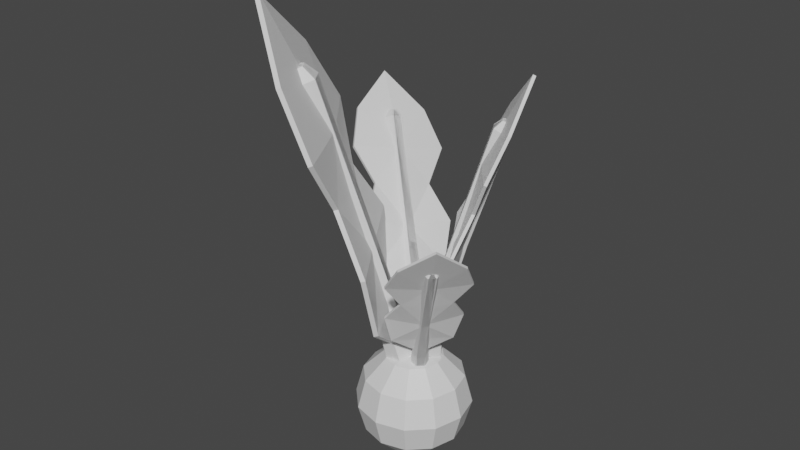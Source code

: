 # Source: beetSeedlingStage3.blend  (saved by Blender 2.82.7; exported with 4.5.12 LTS)
import bpy
from mathutils import Matrix  # noqa: F401  (used for matrix-valued properties, if any)

bpy.ops.wm.read_factory_settings(use_empty=True)
scene = bpy.context.scene
scene.name = 'Scene'

# ---- collections
col_collection = bpy.data.collections.new('Collection'); scene.collection.children.link(col_collection)

# ---- materials (node trees are filled in below, after node groups)
mat_leave = bpy.data.materials.new('Leave')
mat_leave.use_transparent_shadow = False
mat_beetstem = bpy.data.materials.new('BeetStem')
mat_beetstem.use_transparent_shadow = False

# ---- material node trees
mat_leave.use_nodes = True; mat_leave.node_tree.nodes.clear()
_N = mat_leave.node_tree.nodes; _L = mat_leave.node_tree.links
n0 = _N.new('ShaderNodeOutputMaterial'); n0.name = 'Material Output'; n0.location = (300, 300)
n1 = _N.new('ShaderNodeBsdfPrincipled'); n1.name = 'Principled BSDF'; n1.location = (10, 300)
n1.distribution = 'GGX'
n1.subsurface_method = 'BURLEY'
n1.inputs[3].default_value = 1.45
n1.inputs[27].default_value = (0.0, 0.0, 0.0, 1.0)
n1.inputs[28].default_value = 1.0
_L.new(n1.outputs[0], n0.inputs[0])
n0.is_active_output = True
mat_beetstem.use_nodes = True; mat_beetstem.node_tree.nodes.clear()
_N = mat_beetstem.node_tree.nodes; _L = mat_beetstem.node_tree.links
n0 = _N.new('ShaderNodeOutputMaterial'); n0.name = 'Material Output'; n0.location = (300, 300)
n1 = _N.new('ShaderNodeBsdfPrincipled'); n1.name = 'Principled BSDF'; n1.location = (10, 300)
n1.distribution = 'GGX'
n1.subsurface_method = 'BURLEY'
n1.inputs[3].default_value = 1.45
n1.inputs[27].default_value = (0.0, 0.0, 0.0, 1.0)
n1.inputs[28].default_value = 1.0
_L.new(n1.outputs[0], n0.inputs[0])
n0.is_active_output = True

# ---- world
world_world = bpy.data.worlds.new('World'); scene.world = world_world
world_world.use_nodes = True; world_world.node_tree.nodes.clear()
_N = world_world.node_tree.nodes; _L = world_world.node_tree.links
n0 = _N.new('ShaderNodeOutputWorld'); n0.name = 'World Output'; n0.location = (300, 300)
n1 = _N.new('ShaderNodeBackground'); n1.name = 'Background'; n1.location = (10, 300)
n1.inputs[0].default_value = (0.05088, 0.05088, 0.05088, 1.0)
_L.new(n1.outputs[0], n0.inputs[0])
n0.is_active_output = True
world_world.color = (0.05088, 0.05088, 0.05088)
world_world.use_sun_shadow = False
world_world.sun_shadow_jitter_overblur = 0.0

# ---- meshes
me_cube_001 = bpy.data.meshes.new('Cube.001')
me_cube_001.from_pydata([(-2.253, -0.584, -0.9983), (-1.467, -2.807, 1.066), (-1.649, -0.584, -0.9983), (-0.8682, -2.807, 1.07), (-2.91, 0.0, -0.9986), (-2.714, 0.0, 1.433), (-0.91, 0.0, -0.9986), (-2.115, 0.0, 1.437), (-0.3433, -0.5983, -0.555), (-0.3433, -2.768, -0.3357), (0.9323, -3.442, 0.03617), (-0.3433, -2.245, 0.3785), (-0.2166, -3.691, 0.6988), (0.3818, -3.691, 0.7024), (0.2612, -2.245, 0.3785), (1.537, -3.442, 0.03617), (0.2612, -2.768, -0.3357), (0.2612, -0.5983, -0.555), (1.193, 0.0, 0.6833), (1.0, 0.0, 0.3333), (1.0, 0.0, -2.98e-08), (1.0, 0.0, -0.3333), (0.9288, 0.0, -0.6764), (-0.7867, 0.0, 0.6714), (-1.0, 0.0, 0.3333), (-1.0, 0.0, -2.98e-08), (-0.3433, 0.0, -0.3333), (-0.9835, 0.0, -0.6517), (-1.793, 0.7202, -1.035), (-0.4768, 0.6263, 0.9774), (0.1998, 0.3022, -1.035), (1.18, 0.2788, 0.9774), (0.1998, -0.5337, -1.035), (1.18, -0.4161, 0.9774), (-1.793, -0.9517, -1.035), (-0.4768, -0.7636, 0.9774), (-3.786, -0.5337, -1.035), (-2.134, -0.4161, 0.9774), (-3.786, 0.3022, -1.035), (-2.134, 0.2788, 0.9774), (0.1168, 0.6328, -0.003227), (1.626, 0.3164, -0.003227), (1.626, -0.3164, -0.003227), (0.1168, -0.6328, -0.003227), (-1.392, -0.3164, -0.003227), (-1.392, 0.3164, -0.003227), (-0.7967, -0.7427, -1.035), (0.3516, -0.5898, 0.9774), (0.8712, -0.4746, -0.003227), (0.1129, -0.01383, 1.049), (-0.3947, 0.09262, 1.049), (0.1129, -0.2267, 1.049), (-0.1409, -0.28, 1.049), (-0.9024, -0.2267, 1.049), (-0.3947, -0.3332, 1.049), (-0.9024, -0.01383, 1.049), (1.882, 0.3841, -0.6818), (1.882, -0.3841, -0.6818), (0.1304, -0.7682, -0.6592), (-1.621, -0.3841, -0.6366), (-1.621, 0.3841, -0.6366), (0.1304, 0.7682, -0.6592), (1.006, -0.5762, -0.6705)], [], [(18, 3, 13), (3, 12, 13), (4, 2, 0), (7, 1, 3), (1, 23, 12), (0, 27, 4), (8, 26, 27), (9, 25, 26), (11, 25, 10), (11, 23, 24), (17, 0, 2), (16, 8, 17), (16, 10, 9), (14, 10, 15), (14, 12, 11), (22, 2, 6), (21, 17, 22), (20, 16, 21), (20, 14, 15), (18, 14, 19), (18, 7, 3), (3, 1, 12), (4, 6, 2), (7, 5, 1), (1, 5, 23), (0, 8, 27), (8, 9, 26), (9, 10, 25), (11, 24, 25), (11, 12, 23), (17, 8, 0), (16, 9, 8), (16, 15, 10), (14, 11, 10), (14, 13, 12), (22, 17, 2), (21, 16, 17), (20, 15, 16), (20, 19, 14), (18, 13, 14), (40, 29, 31, 41), (41, 31, 33, 42), (48, 47, 35, 43), (43, 35, 37, 44), (31, 29, 50, 49), (44, 37, 39, 45), (45, 39, 29, 40), (28, 30, 32, 46, 34, 36, 38), (60, 45, 40, 61), (59, 44, 45, 60), (58, 43, 44, 59), (62, 48, 43, 58), (56, 41, 42, 57), (61, 40, 41, 56), (57, 42, 48, 62), (42, 33, 47, 48), (49, 50, 55, 53, 54, 52, 51), (47, 33, 51, 52), (29, 39, 55, 50), (37, 35, 54, 53), (35, 47, 52, 54), (33, 31, 49, 51), (39, 37, 53, 55), (32, 57, 62, 46), (28, 61, 56, 30), (30, 56, 57, 32), (46, 62, 58, 34), (34, 58, 59, 36), (36, 59, 60, 38), (38, 60, 61, 28)])
me_cube_001.polygons.foreach_set('material_index', [0, 0, 0, 0, 0, 0, 0, 0, 0, 0, 0, 0, 0, 0, 0, 0, 0, 0, 0, 0, 0, 0, 0, 0, 0, 0, 0, 0, 0, 0, 0, 0, 0, 0, 0, 0, 0, 0, 0, 0, 1, 1, 1, 1, 1, 1, 1, 1, 1, 1, 1, 1, 1, 1, 1, 1, 1, 1, 1, 1, 1, 1, 1, 1, 1, 1, 1, 1, 1, 1])
_uv = me_cube_001.uv_layers.new(name='UVMap')
_uv.uv.foreach_set('vector', [0.5833, 0.625, 0.625, 0.75, 0.5833, 0.75, 0.625, 0.75, 0.5833, 1.0, 0.5833, 0.75, 0.125, 0.625, 0.375, 0.75, 0.125, 0.75, 0.625, 0.625, 0.875, 0.75, 0.625, 0.75, 0.625, 0.0, 0.5833, 0.125, 0.5833, 0.0, 0.375, 0.0, 0.4167, 0.125, 0.375, 0.125, 0.4167, 0.0, 0.4583, 0.125, 0.4167, 0.125, 0.4583, 0.0, 0.5, 0.125, 0.4583, 0.125, 0.5417, 0.0, 0.5, 0.125, 0.5, 0.0, 0.5417, 0.0, 0.5833, 0.125, 0.5417, 0.125, 0.4167, 0.75, 0.375, 1.0, 0.375, 0.75, 0.4583, 0.75, 0.4167, 1.0, 0.4167, 0.75, 0.4583, 0.75, 0.5, 1.0, 0.4583, 1.0, 0.5417, 0.75, 0.5, 1.0, 0.5, 0.75, 0.5417, 0.75, 0.5833, 1.0, 0.5417, 1.0, 0.4167, 0.625, 0.375, 0.75, 0.375, 0.625, 0.4583, 0.625, 0.4167, 0.75, 0.4167, 0.625, 0.5, 0.625, 0.4583, 0.75, 0.4583, 0.625, 0.5, 0.625, 0.5417, 0.75, 0.5, 0.75, 0.5833, 0.625, 0.5417, 0.75, 0.5417, 0.625, 0.5833, 0.625, 0.625, 0.625, 0.625, 0.75, 0.625, 0.75, 0.625, 1.0, 0.5833, 1.0, 0.125, 0.625, 0.375, 0.625, 0.375, 0.75, 0.625, 0.625, 0.875, 0.625, 0.875, 0.75, 0.625, 0.0, 0.625, 0.125, 0.5833, 0.125, 0.375, 0.0, 0.4167, 0.0, 0.4167, 0.125, 0.4167, 0.0, 0.4583, 0.0, 0.4583, 0.125, 0.4583, 0.0, 0.5, 0.0, 0.5, 0.125, 0.5417, 0.0, 0.5417, 0.125, 0.5, 0.125, 0.5417, 0.0, 0.5833, 0.0, 0.5833, 0.125, 0.4167, 0.75, 0.4167, 1.0, 0.375, 1.0, 0.4583, 0.75, 0.4583, 1.0, 0.4167, 1.0, 0.4583, 0.75, 0.5, 0.75, 0.5, 1.0, 0.5417, 0.75, 0.5417, 1.0, 0.5, 1.0, 0.5417, 0.75, 0.5833, 0.75, 0.5833, 1.0, 0.4167, 0.625, 0.4167, 0.75, 0.375, 0.75, 0.4583, 0.625, 0.4583, 0.75, 0.4167, 0.75, 0.5, 0.625, 0.5, 0.75, 0.4583, 0.75, 0.5, 0.625, 0.5417, 0.625, 0.5417, 0.75, 0.5833, 0.625, 0.5833, 0.75, 0.5417, 0.75, 1.0, 0.75, 1.0, 1.0, 0.8333, 1.0, 0.8333, 0.75, 0.8333, 0.75, 0.8333, 1.0, 0.6667, 1.0, 0.6667, 0.75, 0.5833, 0.75, 0.5833, 1.0, 0.5, 1.0, 0.5, 0.75, 0.5, 0.75, 0.5, 1.0, 0.3333, 1.0, 0.3333, 0.75, 0.8333, 1.0, 1.0, 1.0, 1.0, 1.0, 0.8333, 1.0, 0.3333, 0.75, 0.3333, 1.0, 0.1667, 1.0, 0.1667, 0.75, 0.1667, 0.75, 0.1667, 1.0, -8.941e-08, 1.0, -8.941e-08, 0.75, 0.75, 0.49, 0.9578, 0.37, 0.9578, 0.13, 0.8539, 0.07, 0.75, 0.01, 0.5422, 0.13, 0.5422, 0.37, 0.1667, 0.5833, 0.1667, 0.75, -8.941e-08, 0.75, -8.941e-08, 0.5833, 0.3333, 0.5833, 0.3333, 0.75, 0.1667, 0.75, 0.1667, 0.5833, 0.5, 0.5833, 0.5, 0.75, 0.3333, 0.75, 0.3333, 0.5833, 0.5833, 0.5833, 0.5833, 0.75, 0.5, 0.75, 0.5, 0.5833, 0.8333, 0.5833, 0.8333, 0.75, 0.6667, 0.75, 0.6667, 0.5833, 1.0, 0.5833, 1.0, 0.75, 0.8333, 0.75, 0.8333, 0.5833, 0.6667, 0.5833, 0.6667, 0.75, 0.5833, 0.75, 0.5833, 0.5833, 0.6667, 0.75, 0.6667, 1.0, 0.5833, 1.0, 0.5833, 0.75, 0.4578, 0.37, 0.25, 0.49, 0.04215, 0.37, 0.04215, 0.13, 0.25, 0.01, 0.3539, 0.07, 0.4578, 0.13, 0.5833, 1.0, 0.6667, 1.0, 0.6667, 1.0, 0.5833, 1.0, -8.941e-08, 1.0, 0.1667, 1.0, 0.1667, 1.0, -8.941e-08, 1.0, 0.3333, 1.0, 0.5, 1.0, 0.5, 1.0, 0.3333, 1.0, 0.5, 1.0, 0.5833, 1.0, 0.5833, 1.0, 0.5, 1.0, 0.6667, 1.0, 0.8333, 1.0, 0.8333, 1.0, 0.6667, 1.0, 0.1667, 1.0, 0.3333, 1.0, 0.3333, 1.0, 0.1667, 1.0, 0.6667, 0.5, 0.6667, 0.5833, 0.5833, 0.5833, 0.5833, 0.5, 1.0, 0.5, 1.0, 0.5833, 0.8333, 0.5833, 0.8333, 0.5, 0.8333, 0.5, 0.8333, 0.5833, 0.6667, 0.5833, 0.6667, 0.5, 0.5833, 0.5, 0.5833, 0.5833, 0.5, 0.5833, 0.5, 0.5, 0.5, 0.5, 0.5, 0.5833, 0.3333, 0.5833, 0.3333, 0.5, 0.3333, 0.5, 0.3333, 0.5833, 0.1667, 0.5833, 0.1667, 0.5, 0.1667, 0.5, 0.1667, 0.5833, -8.941e-08, 0.5833, -8.941e-08, 0.5])
me_cube_001.materials.append(mat_leave)
me_cube_001.materials.append(mat_beetstem)
me_cube_001.use_remesh_fix_poles = True
me_cube_001.use_remesh_preserve_attributes = False
me_cube_001.use_mirror_vertex_groups = False
me_cube_001.update()
me_cube_002 = bpy.data.meshes.new('Cube.002')
me_cube_002.from_pydata([(-2.253, -0.584, -0.9983), (-1.467, -2.807, 1.066), (-1.649, -0.584, -0.9983), (-0.8682, -2.807, 1.07), (-2.91, 0.0, -0.9986), (-2.714, 0.0, 1.433), (-0.91, 0.0, -0.9986), (-2.115, 0.0, 1.437), (-0.3433, -0.5983, -0.555), (-0.3433, -2.768, -0.3357), (0.9323, -3.442, 0.03617), (-0.3433, -2.245, 0.3785), (-0.2166, -3.691, 0.6988), (0.3818, -3.691, 0.7024), (0.2612, -2.245, 0.3785), (1.537, -3.442, 0.03617), (0.2612, -2.768, -0.3357), (0.2612, -0.5983, -0.555), (1.193, 0.0, 0.6833), (1.0, 0.0, 0.3333), (1.0, 0.0, -2.98e-08), (1.0, 0.0, -0.3333), (0.9288, 0.0, -0.6764), (-0.7867, 0.0, 0.6714), (-1.0, 0.0, 0.3333), (-1.0, 0.0, -2.98e-08), (-0.3433, 0.0, -0.3333), (-0.9835, 0.0, -0.6517), (-1.793, 0.7202, -1.035), (-0.4768, 0.6263, 0.9774), (0.1998, 0.3022, -1.035), (1.18, 0.2788, 0.9774), (0.1998, -0.5337, -1.035), (1.18, -0.4161, 0.9774), (-1.793, -0.9517, -1.035), (-0.4768, -0.7636, 0.9774), (-3.786, -0.5337, -1.035), (-2.134, -0.4161, 0.9774), (-3.786, 0.3022, -1.035), (-2.134, 0.2788, 0.9774), (0.1168, 0.6328, -0.003227), (1.626, 0.3164, -0.003227), (1.626, -0.3164, -0.003227), (0.1168, -0.6328, -0.003227), (-1.392, -0.3164, -0.003227), (-1.392, 0.3164, -0.003227), (-0.7967, -0.7427, -1.035), (0.3516, -0.5898, 0.9774), (0.8712, -0.4746, -0.003227), (0.1129, -0.01383, 1.049), (-0.3947, 0.09262, 1.049), (0.1129, -0.2267, 1.049), (-0.1409, -0.28, 1.049), (-0.9024, -0.2267, 1.049), (-0.3947, -0.3332, 1.049), (-0.9024, -0.01383, 1.049), (1.882, 0.3841, -0.6818), (1.882, -0.3841, -0.6818), (0.1304, -0.7682, -0.6592), (-1.621, -0.3841, -0.6366), (-1.621, 0.3841, -0.6366), (0.1304, 0.7682, -0.6592), (1.006, -0.5762, -0.6705)], [], [(18, 3, 13), (3, 12, 13), (4, 2, 0), (7, 1, 3), (1, 23, 12), (0, 27, 4), (8, 26, 27), (9, 25, 26), (11, 25, 10), (11, 23, 24), (17, 0, 2), (16, 8, 17), (16, 10, 9), (14, 10, 15), (14, 12, 11), (22, 2, 6), (21, 17, 22), (20, 16, 21), (20, 14, 15), (18, 14, 19), (18, 7, 3), (3, 1, 12), (4, 6, 2), (7, 5, 1), (1, 5, 23), (0, 8, 27), (8, 9, 26), (9, 10, 25), (11, 24, 25), (11, 12, 23), (17, 8, 0), (16, 9, 8), (16, 15, 10), (14, 11, 10), (14, 13, 12), (22, 17, 2), (21, 16, 17), (20, 15, 16), (20, 19, 14), (18, 13, 14), (40, 29, 31, 41), (41, 31, 33, 42), (48, 47, 35, 43), (43, 35, 37, 44), (31, 29, 50, 49), (44, 37, 39, 45), (45, 39, 29, 40), (28, 30, 32, 46, 34, 36, 38), (60, 45, 40, 61), (59, 44, 45, 60), (58, 43, 44, 59), (62, 48, 43, 58), (56, 41, 42, 57), (61, 40, 41, 56), (57, 42, 48, 62), (42, 33, 47, 48), (49, 50, 55, 53, 54, 52, 51), (47, 33, 51, 52), (29, 39, 55, 50), (37, 35, 54, 53), (35, 47, 52, 54), (33, 31, 49, 51), (39, 37, 53, 55), (32, 57, 62, 46), (28, 61, 56, 30), (30, 56, 57, 32), (46, 62, 58, 34), (34, 58, 59, 36), (36, 59, 60, 38), (38, 60, 61, 28)])
me_cube_002.polygons.foreach_set('material_index', [0, 0, 0, 0, 0, 0, 0, 0, 0, 0, 0, 0, 0, 0, 0, 0, 0, 0, 0, 0, 0, 0, 0, 0, 0, 0, 0, 0, 0, 0, 0, 0, 0, 0, 0, 0, 0, 0, 0, 0, 1, 1, 1, 1, 1, 1, 1, 1, 1, 1, 1, 1, 1, 1, 1, 1, 1, 1, 1, 1, 1, 1, 1, 1, 1, 1, 1, 1, 1, 1])
_uv = me_cube_002.uv_layers.new(name='UVMap')
_uv.uv.foreach_set('vector', [0.5833, 0.625, 0.625, 0.75, 0.5833, 0.75, 0.625, 0.75, 0.5833, 1.0, 0.5833, 0.75, 0.125, 0.625, 0.375, 0.75, 0.125, 0.75, 0.625, 0.625, 0.875, 0.75, 0.625, 0.75, 0.625, 0.0, 0.5833, 0.125, 0.5833, 0.0, 0.375, 0.0, 0.4167, 0.125, 0.375, 0.125, 0.4167, 0.0, 0.4583, 0.125, 0.4167, 0.125, 0.4583, 0.0, 0.5, 0.125, 0.4583, 0.125, 0.5417, 0.0, 0.5, 0.125, 0.5, 0.0, 0.5417, 0.0, 0.5833, 0.125, 0.5417, 0.125, 0.4167, 0.75, 0.375, 1.0, 0.375, 0.75, 0.4583, 0.75, 0.4167, 1.0, 0.4167, 0.75, 0.4583, 0.75, 0.5, 1.0, 0.4583, 1.0, 0.5417, 0.75, 0.5, 1.0, 0.5, 0.75, 0.5417, 0.75, 0.5833, 1.0, 0.5417, 1.0, 0.4167, 0.625, 0.375, 0.75, 0.375, 0.625, 0.4583, 0.625, 0.4167, 0.75, 0.4167, 0.625, 0.5, 0.625, 0.4583, 0.75, 0.4583, 0.625, 0.5, 0.625, 0.5417, 0.75, 0.5, 0.75, 0.5833, 0.625, 0.5417, 0.75, 0.5417, 0.625, 0.5833, 0.625, 0.625, 0.625, 0.625, 0.75, 0.625, 0.75, 0.625, 1.0, 0.5833, 1.0, 0.125, 0.625, 0.375, 0.625, 0.375, 0.75, 0.625, 0.625, 0.875, 0.625, 0.875, 0.75, 0.625, 0.0, 0.625, 0.125, 0.5833, 0.125, 0.375, 0.0, 0.4167, 0.0, 0.4167, 0.125, 0.4167, 0.0, 0.4583, 0.0, 0.4583, 0.125, 0.4583, 0.0, 0.5, 0.0, 0.5, 0.125, 0.5417, 0.0, 0.5417, 0.125, 0.5, 0.125, 0.5417, 0.0, 0.5833, 0.0, 0.5833, 0.125, 0.4167, 0.75, 0.4167, 1.0, 0.375, 1.0, 0.4583, 0.75, 0.4583, 1.0, 0.4167, 1.0, 0.4583, 0.75, 0.5, 0.75, 0.5, 1.0, 0.5417, 0.75, 0.5417, 1.0, 0.5, 1.0, 0.5417, 0.75, 0.5833, 0.75, 0.5833, 1.0, 0.4167, 0.625, 0.4167, 0.75, 0.375, 0.75, 0.4583, 0.625, 0.4583, 0.75, 0.4167, 0.75, 0.5, 0.625, 0.5, 0.75, 0.4583, 0.75, 0.5, 0.625, 0.5417, 0.625, 0.5417, 0.75, 0.5833, 0.625, 0.5833, 0.75, 0.5417, 0.75, 1.0, 0.75, 1.0, 1.0, 0.8333, 1.0, 0.8333, 0.75, 0.8333, 0.75, 0.8333, 1.0, 0.6667, 1.0, 0.6667, 0.75, 0.5833, 0.75, 0.5833, 1.0, 0.5, 1.0, 0.5, 0.75, 0.5, 0.75, 0.5, 1.0, 0.3333, 1.0, 0.3333, 0.75, 0.8333, 1.0, 1.0, 1.0, 1.0, 1.0, 0.8333, 1.0, 0.3333, 0.75, 0.3333, 1.0, 0.1667, 1.0, 0.1667, 0.75, 0.1667, 0.75, 0.1667, 1.0, -8.941e-08, 1.0, -8.941e-08, 0.75, 0.75, 0.49, 0.9578, 0.37, 0.9578, 0.13, 0.8539, 0.07, 0.75, 0.01, 0.5422, 0.13, 0.5422, 0.37, 0.1667, 0.5833, 0.1667, 0.75, -8.941e-08, 0.75, -8.941e-08, 0.5833, 0.3333, 0.5833, 0.3333, 0.75, 0.1667, 0.75, 0.1667, 0.5833, 0.5, 0.5833, 0.5, 0.75, 0.3333, 0.75, 0.3333, 0.5833, 0.5833, 0.5833, 0.5833, 0.75, 0.5, 0.75, 0.5, 0.5833, 0.8333, 0.5833, 0.8333, 0.75, 0.6667, 0.75, 0.6667, 0.5833, 1.0, 0.5833, 1.0, 0.75, 0.8333, 0.75, 0.8333, 0.5833, 0.6667, 0.5833, 0.6667, 0.75, 0.5833, 0.75, 0.5833, 0.5833, 0.6667, 0.75, 0.6667, 1.0, 0.5833, 1.0, 0.5833, 0.75, 0.4578, 0.37, 0.25, 0.49, 0.04215, 0.37, 0.04215, 0.13, 0.25, 0.01, 0.3539, 0.07, 0.4578, 0.13, 0.5833, 1.0, 0.6667, 1.0, 0.6667, 1.0, 0.5833, 1.0, -8.941e-08, 1.0, 0.1667, 1.0, 0.1667, 1.0, -8.941e-08, 1.0, 0.3333, 1.0, 0.5, 1.0, 0.5, 1.0, 0.3333, 1.0, 0.5, 1.0, 0.5833, 1.0, 0.5833, 1.0, 0.5, 1.0, 0.6667, 1.0, 0.8333, 1.0, 0.8333, 1.0, 0.6667, 1.0, 0.1667, 1.0, 0.3333, 1.0, 0.3333, 1.0, 0.1667, 1.0, 0.6667, 0.5, 0.6667, 0.5833, 0.5833, 0.5833, 0.5833, 0.5, 1.0, 0.5, 1.0, 0.5833, 0.8333, 0.5833, 0.8333, 0.5, 0.8333, 0.5, 0.8333, 0.5833, 0.6667, 0.5833, 0.6667, 0.5, 0.5833, 0.5, 0.5833, 0.5833, 0.5, 0.5833, 0.5, 0.5, 0.5, 0.5, 0.5, 0.5833, 0.3333, 0.5833, 0.3333, 0.5, 0.3333, 0.5, 0.3333, 0.5833, 0.1667, 0.5833, 0.1667, 0.5, 0.1667, 0.5, 0.1667, 0.5833, -8.941e-08, 0.5833, -8.941e-08, 0.5])
me_cube_002.materials.append(mat_leave)
me_cube_002.materials.append(mat_beetstem)
me_cube_002.use_remesh_fix_poles = True
me_cube_002.use_remesh_preserve_attributes = False
me_cube_002.use_mirror_vertex_groups = False
me_cube_002.update()
me_cube_003 = bpy.data.meshes.new('Cube.003')
me_cube_003.from_pydata([(-2.253, -0.584, -0.9983), (-1.467, -2.807, 1.066), (-1.649, -0.584, -0.9983), (-0.8682, -2.807, 1.07), (-2.91, 0.0, -0.9986), (-2.714, 0.0, 1.433), (-0.91, 0.0, -0.9986), (-2.115, 0.0, 1.437), (-0.3433, -0.5983, -0.555), (-0.3433, -2.768, -0.3357), (0.9323, -3.442, 0.03617), (-0.3433, -2.245, 0.3785), (-0.2166, -3.691, 0.6988), (0.3818, -3.691, 0.7024), (0.2612, -2.245, 0.3785), (1.537, -3.442, 0.03617), (0.2612, -2.768, -0.3357), (0.2612, -0.5983, -0.555), (1.193, 0.0, 0.6833), (1.0, 0.0, 0.3333), (1.0, 0.0, -2.98e-08), (1.0, 0.0, -0.3333), (0.9288, 0.0, -0.6764), (-0.7867, 0.0, 0.6714), (-1.0, 0.0, 0.3333), (-1.0, 0.0, -2.98e-08), (-0.3433, 0.0, -0.3333), (-0.9835, 0.0, -0.6517), (-1.793, 0.7202, -1.035), (-0.4768, 0.6263, 0.9774), (0.1998, 0.3022, -1.035), (1.18, 0.2788, 0.9774), (0.1998, -0.5337, -1.035), (1.18, -0.4161, 0.9774), (-1.793, -0.9517, -1.035), (-0.4768, -0.7636, 0.9774), (-3.786, -0.5337, -1.035), (-2.134, -0.4161, 0.9774), (-3.786, 0.3022, -1.035), (-2.134, 0.2788, 0.9774), (0.1168, 0.6328, -0.003227), (1.626, 0.3164, -0.003227), (1.626, -0.3164, -0.003227), (0.1168, -0.6328, -0.003227), (-1.392, -0.3164, -0.003227), (-1.392, 0.3164, -0.003227), (-0.7967, -0.7427, -1.035), (0.3516, -0.5898, 0.9774), (0.8712, -0.4746, -0.003227), (0.1129, -0.01383, 1.049), (-0.3947, 0.09262, 1.049), (0.1129, -0.2267, 1.049), (-0.1409, -0.28, 1.049), (-0.9024, -0.2267, 1.049), (-0.3947, -0.3332, 1.049), (-0.9024, -0.01383, 1.049), (1.882, 0.3841, -0.6818), (1.882, -0.3841, -0.6818), (0.1304, -0.7682, -0.6592), (-1.621, -0.3841, -0.6366), (-1.621, 0.3841, -0.6366), (0.1304, 0.7682, -0.6592), (1.006, -0.5762, -0.6705)], [], [(18, 3, 13), (3, 12, 13), (4, 2, 0), (7, 1, 3), (1, 23, 12), (0, 27, 4), (8, 26, 27), (9, 25, 26), (11, 25, 10), (11, 23, 24), (17, 0, 2), (16, 8, 17), (16, 10, 9), (14, 10, 15), (14, 12, 11), (22, 2, 6), (21, 17, 22), (20, 16, 21), (20, 14, 15), (18, 14, 19), (18, 7, 3), (3, 1, 12), (4, 6, 2), (7, 5, 1), (1, 5, 23), (0, 8, 27), (8, 9, 26), (9, 10, 25), (11, 24, 25), (11, 12, 23), (17, 8, 0), (16, 9, 8), (16, 15, 10), (14, 11, 10), (14, 13, 12), (22, 17, 2), (21, 16, 17), (20, 15, 16), (20, 19, 14), (18, 13, 14), (40, 29, 31, 41), (41, 31, 33, 42), (48, 47, 35, 43), (43, 35, 37, 44), (31, 29, 50, 49), (44, 37, 39, 45), (45, 39, 29, 40), (28, 30, 32, 46, 34, 36, 38), (60, 45, 40, 61), (59, 44, 45, 60), (58, 43, 44, 59), (62, 48, 43, 58), (56, 41, 42, 57), (61, 40, 41, 56), (57, 42, 48, 62), (42, 33, 47, 48), (49, 50, 55, 53, 54, 52, 51), (47, 33, 51, 52), (29, 39, 55, 50), (37, 35, 54, 53), (35, 47, 52, 54), (33, 31, 49, 51), (39, 37, 53, 55), (32, 57, 62, 46), (28, 61, 56, 30), (30, 56, 57, 32), (46, 62, 58, 34), (34, 58, 59, 36), (36, 59, 60, 38), (38, 60, 61, 28)])
me_cube_003.polygons.foreach_set('material_index', [0, 0, 0, 0, 0, 0, 0, 0, 0, 0, 0, 0, 0, 0, 0, 0, 0, 0, 0, 0, 0, 0, 0, 0, 0, 0, 0, 0, 0, 0, 0, 0, 0, 0, 0, 0, 0, 0, 0, 0, 1, 1, 1, 1, 1, 1, 1, 1, 1, 1, 1, 1, 1, 1, 1, 1, 1, 1, 1, 1, 1, 1, 1, 1, 1, 1, 1, 1, 1, 1])
_uv = me_cube_003.uv_layers.new(name='UVMap')
_uv.uv.foreach_set('vector', [0.5833, 0.625, 0.625, 0.75, 0.5833, 0.75, 0.625, 0.75, 0.5833, 1.0, 0.5833, 0.75, 0.125, 0.625, 0.375, 0.75, 0.125, 0.75, 0.625, 0.625, 0.875, 0.75, 0.625, 0.75, 0.625, 0.0, 0.5833, 0.125, 0.5833, 0.0, 0.375, 0.0, 0.4167, 0.125, 0.375, 0.125, 0.4167, 0.0, 0.4583, 0.125, 0.4167, 0.125, 0.4583, 0.0, 0.5, 0.125, 0.4583, 0.125, 0.5417, 0.0, 0.5, 0.125, 0.5, 0.0, 0.5417, 0.0, 0.5833, 0.125, 0.5417, 0.125, 0.4167, 0.75, 0.375, 1.0, 0.375, 0.75, 0.4583, 0.75, 0.4167, 1.0, 0.4167, 0.75, 0.4583, 0.75, 0.5, 1.0, 0.4583, 1.0, 0.5417, 0.75, 0.5, 1.0, 0.5, 0.75, 0.5417, 0.75, 0.5833, 1.0, 0.5417, 1.0, 0.4167, 0.625, 0.375, 0.75, 0.375, 0.625, 0.4583, 0.625, 0.4167, 0.75, 0.4167, 0.625, 0.5, 0.625, 0.4583, 0.75, 0.4583, 0.625, 0.5, 0.625, 0.5417, 0.75, 0.5, 0.75, 0.5833, 0.625, 0.5417, 0.75, 0.5417, 0.625, 0.5833, 0.625, 0.625, 0.625, 0.625, 0.75, 0.625, 0.75, 0.625, 1.0, 0.5833, 1.0, 0.125, 0.625, 0.375, 0.625, 0.375, 0.75, 0.625, 0.625, 0.875, 0.625, 0.875, 0.75, 0.625, 0.0, 0.625, 0.125, 0.5833, 0.125, 0.375, 0.0, 0.4167, 0.0, 0.4167, 0.125, 0.4167, 0.0, 0.4583, 0.0, 0.4583, 0.125, 0.4583, 0.0, 0.5, 0.0, 0.5, 0.125, 0.5417, 0.0, 0.5417, 0.125, 0.5, 0.125, 0.5417, 0.0, 0.5833, 0.0, 0.5833, 0.125, 0.4167, 0.75, 0.4167, 1.0, 0.375, 1.0, 0.4583, 0.75, 0.4583, 1.0, 0.4167, 1.0, 0.4583, 0.75, 0.5, 0.75, 0.5, 1.0, 0.5417, 0.75, 0.5417, 1.0, 0.5, 1.0, 0.5417, 0.75, 0.5833, 0.75, 0.5833, 1.0, 0.4167, 0.625, 0.4167, 0.75, 0.375, 0.75, 0.4583, 0.625, 0.4583, 0.75, 0.4167, 0.75, 0.5, 0.625, 0.5, 0.75, 0.4583, 0.75, 0.5, 0.625, 0.5417, 0.625, 0.5417, 0.75, 0.5833, 0.625, 0.5833, 0.75, 0.5417, 0.75, 1.0, 0.75, 1.0, 1.0, 0.8333, 1.0, 0.8333, 0.75, 0.8333, 0.75, 0.8333, 1.0, 0.6667, 1.0, 0.6667, 0.75, 0.5833, 0.75, 0.5833, 1.0, 0.5, 1.0, 0.5, 0.75, 0.5, 0.75, 0.5, 1.0, 0.3333, 1.0, 0.3333, 0.75, 0.8333, 1.0, 1.0, 1.0, 1.0, 1.0, 0.8333, 1.0, 0.3333, 0.75, 0.3333, 1.0, 0.1667, 1.0, 0.1667, 0.75, 0.1667, 0.75, 0.1667, 1.0, -8.941e-08, 1.0, -8.941e-08, 0.75, 0.75, 0.49, 0.9578, 0.37, 0.9578, 0.13, 0.8539, 0.07, 0.75, 0.01, 0.5422, 0.13, 0.5422, 0.37, 0.1667, 0.5833, 0.1667, 0.75, -8.941e-08, 0.75, -8.941e-08, 0.5833, 0.3333, 0.5833, 0.3333, 0.75, 0.1667, 0.75, 0.1667, 0.5833, 0.5, 0.5833, 0.5, 0.75, 0.3333, 0.75, 0.3333, 0.5833, 0.5833, 0.5833, 0.5833, 0.75, 0.5, 0.75, 0.5, 0.5833, 0.8333, 0.5833, 0.8333, 0.75, 0.6667, 0.75, 0.6667, 0.5833, 1.0, 0.5833, 1.0, 0.75, 0.8333, 0.75, 0.8333, 0.5833, 0.6667, 0.5833, 0.6667, 0.75, 0.5833, 0.75, 0.5833, 0.5833, 0.6667, 0.75, 0.6667, 1.0, 0.5833, 1.0, 0.5833, 0.75, 0.4578, 0.37, 0.25, 0.49, 0.04215, 0.37, 0.04215, 0.13, 0.25, 0.01, 0.3539, 0.07, 0.4578, 0.13, 0.5833, 1.0, 0.6667, 1.0, 0.6667, 1.0, 0.5833, 1.0, -8.941e-08, 1.0, 0.1667, 1.0, 0.1667, 1.0, -8.941e-08, 1.0, 0.3333, 1.0, 0.5, 1.0, 0.5, 1.0, 0.3333, 1.0, 0.5, 1.0, 0.5833, 1.0, 0.5833, 1.0, 0.5, 1.0, 0.6667, 1.0, 0.8333, 1.0, 0.8333, 1.0, 0.6667, 1.0, 0.1667, 1.0, 0.3333, 1.0, 0.3333, 1.0, 0.1667, 1.0, 0.6667, 0.5, 0.6667, 0.5833, 0.5833, 0.5833, 0.5833, 0.5, 1.0, 0.5, 1.0, 0.5833, 0.8333, 0.5833, 0.8333, 0.5, 0.8333, 0.5, 0.8333, 0.5833, 0.6667, 0.5833, 0.6667, 0.5, 0.5833, 0.5, 0.5833, 0.5833, 0.5, 0.5833, 0.5, 0.5, 0.5, 0.5, 0.5, 0.5833, 0.3333, 0.5833, 0.3333, 0.5, 0.3333, 0.5, 0.3333, 0.5833, 0.1667, 0.5833, 0.1667, 0.5, 0.1667, 0.5, 0.1667, 0.5833, -8.941e-08, 0.5833, -8.941e-08, 0.5])
me_cube_003.materials.append(mat_leave)
me_cube_003.materials.append(mat_beetstem)
me_cube_003.use_remesh_fix_poles = True
me_cube_003.use_remesh_preserve_attributes = False
me_cube_003.use_mirror_vertex_groups = False
me_cube_003.update()
me_sphere = bpy.data.meshes.new('Sphere')
me_sphere.from_pydata([(0.0, 1.0, -4.371e-08), (0.0, 0.5, -0.866), (0.25, 0.433, 0.866), (0.433, 0.75, 0.5), (0.5, 0.866, -4.371e-08), (0.433, 0.75, -0.5), (0.25, 0.433, -0.866), (-1.308e-07, 7.55e-08, 1.0), (0.433, 0.25, 0.866), (0.75, 0.433, 0.5), (0.866, 0.5, -4.371e-08), (0.75, 0.433, -0.5), (0.433, 0.25, -0.866), (0.5, 1.245e-07, 0.866), (0.866, 1.096e-07, 0.5), (1.0, 1.394e-07, -4.371e-08), (0.866, 1.394e-07, -0.5), (0.5, 1.692e-07, -0.866), (0.433, -0.25, 0.866), (0.75, -0.433, 0.5), (0.866, -0.5, -4.371e-08), (0.75, -0.433, -0.5), (0.433, -0.25, -0.866), (0.25, -0.433, 0.866), (0.433, -0.75, 0.5), (0.5, -0.866, -4.371e-08), (0.433, -0.75, -0.5), (0.25, -0.433, -0.866), (-6.06e-08, -0.5, 0.866), (-1.589e-08, -0.866, 0.5), (-4.57e-08, -1.0, -4.371e-08), (-4.57e-08, -0.866, -0.5), (1.391e-08, -0.5, -0.866), (0.0, 1.51e-07, -1.0), (-0.25, -0.433, 0.866), (-0.433, -0.75, 0.5), (-0.5, -0.866, -4.371e-08), (-0.433, -0.75, -0.5), (-0.25, -0.433, -0.866), (-0.433, -0.25, 0.866), (-0.75, -0.433, 0.5), (-0.866, -0.5, -4.371e-08), (-0.75, -0.433, -0.5), (-0.433, -0.25, -0.866), (-0.5, 2.437e-07, 0.866), (-0.866, 1.99e-07, 0.5), (-1.0, 2.288e-07, -4.371e-08), (-0.866, 1.99e-07, -0.5), (-0.5, 1.692e-07, -0.866), (-0.433, 0.25, 0.866), (-0.75, 0.433, 0.5), (-0.866, 0.5, -4.371e-08), (-0.75, 0.433, -0.5), (-0.433, 0.25, -0.866), (-0.25, 0.433, 0.866), (-0.433, 0.75, 0.5), (-0.5, 0.866, -4.371e-08), (-0.433, 0.75, -0.5), (-0.25, 0.433, -0.866), (8.841e-08, 0.5, 0.866), (4.371e-08, 0.866, 0.5), (4.371e-08, 0.866, -0.5)], [], [(61, 0, 4, 5), (60, 59, 2, 3), (1, 61, 5, 6), (0, 60, 3, 4), (59, 7, 2), (33, 1, 6), (6, 5, 11, 12), (4, 3, 9, 10), (2, 7, 8), (33, 6, 12), (5, 4, 10, 11), (3, 2, 8, 9), (12, 11, 16, 17), (10, 9, 14, 15), (8, 7, 13), (33, 12, 17), (11, 10, 15, 16), (9, 8, 13, 14), (17, 16, 21, 22), (15, 14, 19, 20), (13, 7, 18), (33, 17, 22), (16, 15, 20, 21), (14, 13, 18, 19), (20, 19, 24, 25), (18, 7, 23), (33, 22, 27), (21, 20, 25, 26), (19, 18, 23, 24), (22, 21, 26, 27), (23, 7, 28), (33, 27, 32), (26, 25, 30, 31), (24, 23, 28, 29), (27, 26, 31, 32), (25, 24, 29, 30), (33, 32, 38), (31, 30, 36, 37), (29, 28, 34, 35), (32, 31, 37, 38), (30, 29, 35, 36), (28, 7, 34), (33, 38, 43), (37, 36, 41, 42), (35, 34, 39, 40), (38, 37, 42, 43), (36, 35, 40, 41), (34, 7, 39), (33, 43, 48), (42, 41, 46, 47), (40, 39, 44, 45), (43, 42, 47, 48), (41, 40, 45, 46), (39, 7, 44), (47, 46, 51, 52), (45, 44, 49, 50), (48, 47, 52, 53), (46, 45, 50, 51), (44, 7, 49), (33, 48, 53), (50, 49, 54, 55), (53, 52, 57, 58), (51, 50, 55, 56), (49, 7, 54), (33, 53, 58), (52, 51, 56, 57), (58, 57, 61, 1), (56, 55, 60, 0), (54, 7, 59), (33, 58, 1), (57, 56, 0, 61), (55, 54, 59, 60)])
_uv = me_sphere.uv_layers.new(name='UVMap')
_uv.uv.foreach_set('vector', [0.75, 0.3333, 0.75, 0.5, 0.6667, 0.5, 0.6667, 0.3333, 0.75, 0.6667, 0.75, 0.8333, 0.6667, 0.8333, 0.6667, 0.6667, 0.75, 0.1667, 0.75, 0.3333, 0.6667, 0.3333, 0.6667, 0.1667, 0.75, 0.5, 0.75, 0.6667, 0.6667, 0.6667, 0.6667, 0.5, 0.75, 0.8333, 0.7083, 1.0, 0.6667, 0.8333, 0.7083, 0.0, 0.75, 0.1667, 0.6667, 0.1667, 0.6667, 0.1667, 0.6667, 0.3333, 0.5833, 0.3333, 0.5833, 0.1667, 0.6667, 0.5, 0.6667, 0.6667, 0.5833, 0.6667, 0.5833, 0.5, 0.6667, 0.8333, 0.625, 1.0, 0.5833, 0.8333, 0.625, 0.0, 0.6667, 0.1667, 0.5833, 0.1667, 0.6667, 0.3333, 0.6667, 0.5, 0.5833, 0.5, 0.5833, 0.3333, 0.6667, 0.6667, 0.6667, 0.8333, 0.5833, 0.8333, 0.5833, 0.6667, 0.5833, 0.1667, 0.5833, 0.3333, 0.5, 0.3333, 0.5, 0.1667, 0.5833, 0.5, 0.5833, 0.6667, 0.5, 0.6667, 0.5, 0.5, 0.5833, 0.8333, 0.5417, 1.0, 0.5, 0.8333, 0.5417, 0.0, 0.5833, 0.1667, 0.5, 0.1667, 0.5833, 0.3333, 0.5833, 0.5, 0.5, 0.5, 0.5, 0.3333, 0.5833, 0.6667, 0.5833, 0.8333, 0.5, 0.8333, 0.5, 0.6667, 0.5, 0.1667, 0.5, 0.3333, 0.4167, 0.3333, 0.4167, 0.1667, 0.5, 0.5, 0.5, 0.6667, 0.4167, 0.6667, 0.4167, 0.5, 0.5, 0.8333, 0.4583, 1.0, 0.4167, 0.8333, 0.4583, 0.0, 0.5, 0.1667, 0.4167, 0.1667, 0.5, 0.3333, 0.5, 0.5, 0.4167, 0.5, 0.4167, 0.3333, 0.5, 0.6667, 0.5, 0.8333, 0.4167, 0.8333, 0.4167, 0.6667, 0.4167, 0.5, 0.4167, 0.6667, 0.3333, 0.6667, 0.3333, 0.5, 0.4167, 0.8333, 0.375, 1.0, 0.3333, 0.8333, 0.375, 0.0, 0.4167, 0.1667, 0.3333, 0.1667, 0.4167, 0.3333, 0.4167, 0.5, 0.3333, 0.5, 0.3333, 0.3333, 0.4167, 0.6667, 0.4167, 0.8333, 0.3333, 0.8333, 0.3333, 0.6667, 0.4167, 0.1667, 0.4167, 0.3333, 0.3333, 0.3333, 0.3333, 0.1667, 0.3333, 0.8333, 0.2917, 1.0, 0.25, 0.8333, 0.2917, 0.0, 0.3333, 0.1667, 0.25, 0.1667, 0.3333, 0.3333, 0.3333, 0.5, 0.25, 0.5, 0.25, 0.3333, 0.3333, 0.6667, 0.3333, 0.8333, 0.25, 0.8333, 0.25, 0.6667, 0.3333, 0.1667, 0.3333, 0.3333, 0.25, 0.3333, 0.25, 0.1667, 0.3333, 0.5, 0.3333, 0.6667, 0.25, 0.6667, 0.25, 0.5, 0.2083, 0.0, 0.25, 0.1667, 0.1667, 0.1667, 0.25, 0.3333, 0.25, 0.5, 0.1667, 0.5, 0.1667, 0.3333, 0.25, 0.6667, 0.25, 0.8333, 0.1667, 0.8333, 0.1667, 0.6667, 0.25, 0.1667, 0.25, 0.3333, 0.1667, 0.3333, 0.1667, 0.1667, 0.25, 0.5, 0.25, 0.6667, 0.1667, 0.6667, 0.1667, 0.5, 0.25, 0.8333, 0.2083, 1.0, 0.1667, 0.8333, 0.125, 0.0, 0.1667, 0.1667, 0.08333, 0.1667, 0.1667, 0.3333, 0.1667, 0.5, 0.08333, 0.5, 0.08333, 0.3333, 0.1667, 0.6667, 0.1667, 0.8333, 0.08333, 0.8333, 0.08333, 0.6667, 0.1667, 0.1667, 0.1667, 0.3333, 0.08333, 0.3333, 0.08333, 0.1667, 0.1667, 0.5, 0.1667, 0.6667, 0.08333, 0.6667, 0.08333, 0.5, 0.1667, 0.8333, 0.125, 1.0, 0.08333, 0.8333, 0.04167, 0.0, 0.08333, 0.1667, 0.0, 0.1667, 0.08333, 0.3333, 0.08333, 0.5, 0.0, 0.5, 0.0, 0.3333, 0.08333, 0.6667, 0.08333, 0.8333, 0.0, 0.8333, 0.0, 0.6667, 0.08333, 0.1667, 0.08333, 0.3333, 0.0, 0.3333, 0.0, 0.1667, 0.08333, 0.5, 0.08333, 0.6667, 0.0, 0.6667, 0.0, 0.5, 0.08333, 0.8333, 0.04167, 1.0, 0.0, 0.8333, 1.0, 0.3333, 1.0, 0.5, 0.9167, 0.5, 0.9167, 0.3333, 1.0, 0.6667, 1.0, 0.8333, 0.9167, 0.8333, 0.9167, 0.6667, 1.0, 0.1667, 1.0, 0.3333, 0.9167, 0.3333, 0.9167, 0.1667, 1.0, 0.5, 1.0, 0.6667, 0.9167, 0.6667, 0.9167, 0.5, 1.0, 0.8333, 0.9583, 1.0, 0.9167, 0.8333, 0.9583, 0.0, 1.0, 0.1667, 0.9167, 0.1667, 0.9167, 0.6667, 0.9167, 0.8333, 0.8333, 0.8333, 0.8333, 0.6667, 0.9167, 0.1667, 0.9167, 0.3333, 0.8333, 0.3333, 0.8333, 0.1667, 0.9167, 0.5, 0.9167, 0.6667, 0.8333, 0.6667, 0.8333, 0.5, 0.9167, 0.8333, 0.875, 1.0, 0.8333, 0.8333, 0.875, 0.0, 0.9167, 0.1667, 0.8333, 0.1667, 0.9167, 0.3333, 0.9167, 0.5, 0.8333, 0.5, 0.8333, 0.3333, 0.8333, 0.1667, 0.8333, 0.3333, 0.75, 0.3333, 0.75, 0.1667, 0.8333, 0.5, 0.8333, 0.6667, 0.75, 0.6667, 0.75, 0.5, 0.8333, 0.8333, 0.7917, 1.0, 0.75, 0.8333, 0.7917, 0.0, 0.8333, 0.1667, 0.75, 0.1667, 0.8333, 0.3333, 0.8333, 0.5, 0.75, 0.5, 0.75, 0.3333, 0.8333, 0.6667, 0.8333, 0.8333, 0.75, 0.8333, 0.75, 0.6667])
me_sphere.materials.append(mat_beetstem)
me_sphere.use_remesh_fix_poles = True
me_sphere.use_remesh_preserve_attributes = False
me_sphere.use_mirror_vertex_groups = False
me_sphere.update()
me_cube_004 = bpy.data.meshes.new('Cube.004')
me_cube_004.from_pydata([(-2.253, -0.584, -0.9983), (-1.467, -2.807, 1.066), (-1.649, -0.584, -0.9983), (-0.8682, -2.807, 1.07), (-2.91, 0.0, -0.9986), (-2.714, 0.0, 1.433), (-0.91, 0.0, -0.9986), (-2.115, 0.0, 1.437), (-0.3433, -0.5983, -0.555), (-0.3433, -2.768, -0.3357), (0.9323, -3.442, 0.03617), (-0.3433, -2.245, 0.3785), (-0.2166, -3.691, 0.6988), (0.3818, -3.691, 0.7024), (0.2612, -2.245, 0.3785), (1.537, -3.442, 0.03617), (0.2612, -2.768, -0.3357), (0.2612, -0.5983, -0.555), (1.193, 0.0, 0.6833), (1.0, 0.0, 0.3333), (1.0, 0.0, -2.98e-08), (1.0, 0.0, -0.3333), (0.9288, 0.0, -0.6764), (-0.7867, 0.0, 0.6714), (-1.0, 0.0, 0.3333), (-1.0, 0.0, -2.98e-08), (-0.3433, 0.0, -0.3333), (-0.9835, 0.0, -0.6517), (-1.793, 0.7202, -1.035), (-0.4768, 0.6263, 0.9774), (0.1998, 0.3022, -1.035), (1.18, 0.2788, 0.9774), (0.1998, -0.5337, -1.035), (1.18, -0.4161, 0.9774), (-1.793, -0.9517, -1.035), (-0.4768, -0.7636, 0.9774), (-3.786, -0.5337, -1.035), (-2.134, -0.4161, 0.9774), (-3.786, 0.3022, -1.035), (-2.134, 0.2788, 0.9774), (0.1168, 0.6328, -0.003227), (1.626, 0.3164, -0.003227), (1.626, -0.3164, -0.003227), (0.1168, -0.6328, -0.003227), (-1.392, -0.3164, -0.003227), (-1.392, 0.3164, -0.003227), (-0.7967, -0.7427, -1.035), (0.3516, -0.5898, 0.9774), (0.8712, -0.4746, -0.003227), (0.1129, -0.01383, 1.049), (-0.3947, 0.09262, 1.049), (0.1129, -0.2267, 1.049), (-0.1409, -0.28, 1.049), (-0.9024, -0.2267, 1.049), (-0.3947, -0.3332, 1.049), (-0.9024, -0.01383, 1.049), (1.882, 0.3841, -0.6818), (1.882, -0.3841, -0.6818), (0.1304, -0.7682, -0.6592), (-1.621, -0.3841, -0.6366), (-1.621, 0.3841, -0.6366), (0.1304, 0.7682, -0.6592), (1.006, -0.5762, -0.6705)], [], [(18, 3, 13), (3, 12, 13), (4, 2, 0), (7, 1, 3), (1, 23, 12), (0, 27, 4), (8, 26, 27), (9, 25, 26), (11, 25, 10), (11, 23, 24), (17, 0, 2), (16, 8, 17), (16, 10, 9), (14, 10, 15), (14, 12, 11), (22, 2, 6), (21, 17, 22), (20, 16, 21), (20, 14, 15), (18, 14, 19), (18, 7, 3), (3, 1, 12), (4, 6, 2), (7, 5, 1), (1, 5, 23), (0, 8, 27), (8, 9, 26), (9, 10, 25), (11, 24, 25), (11, 12, 23), (17, 8, 0), (16, 9, 8), (16, 15, 10), (14, 11, 10), (14, 13, 12), (22, 17, 2), (21, 16, 17), (20, 15, 16), (20, 19, 14), (18, 13, 14), (40, 29, 31, 41), (41, 31, 33, 42), (48, 47, 35, 43), (43, 35, 37, 44), (31, 29, 50, 49), (44, 37, 39, 45), (45, 39, 29, 40), (28, 30, 32, 46, 34, 36, 38), (60, 45, 40, 61), (59, 44, 45, 60), (58, 43, 44, 59), (62, 48, 43, 58), (56, 41, 42, 57), (61, 40, 41, 56), (57, 42, 48, 62), (42, 33, 47, 48), (49, 50, 55, 53, 54, 52, 51), (47, 33, 51, 52), (29, 39, 55, 50), (37, 35, 54, 53), (35, 47, 52, 54), (33, 31, 49, 51), (39, 37, 53, 55), (32, 57, 62, 46), (28, 61, 56, 30), (30, 56, 57, 32), (46, 62, 58, 34), (34, 58, 59, 36), (36, 59, 60, 38), (38, 60, 61, 28)])
me_cube_004.polygons.foreach_set('material_index', [0, 0, 0, 0, 0, 0, 0, 0, 0, 0, 0, 0, 0, 0, 0, 0, 0, 0, 0, 0, 0, 0, 0, 0, 0, 0, 0, 0, 0, 0, 0, 0, 0, 0, 0, 0, 0, 0, 0, 0, 1, 1, 1, 1, 1, 1, 1, 1, 1, 1, 1, 1, 1, 1, 1, 1, 1, 1, 1, 1, 1, 1, 1, 1, 1, 1, 1, 1, 1, 1])
_uv = me_cube_004.uv_layers.new(name='UVMap')
_uv.uv.foreach_set('vector', [0.5833, 0.625, 0.625, 0.75, 0.5833, 0.75, 0.625, 0.75, 0.5833, 1.0, 0.5833, 0.75, 0.125, 0.625, 0.375, 0.75, 0.125, 0.75, 0.625, 0.625, 0.875, 0.75, 0.625, 0.75, 0.625, 0.0, 0.5833, 0.125, 0.5833, 0.0, 0.375, 0.0, 0.4167, 0.125, 0.375, 0.125, 0.4167, 0.0, 0.4583, 0.125, 0.4167, 0.125, 0.4583, 0.0, 0.5, 0.125, 0.4583, 0.125, 0.5417, 0.0, 0.5, 0.125, 0.5, 0.0, 0.5417, 0.0, 0.5833, 0.125, 0.5417, 0.125, 0.4167, 0.75, 0.375, 1.0, 0.375, 0.75, 0.4583, 0.75, 0.4167, 1.0, 0.4167, 0.75, 0.4583, 0.75, 0.5, 1.0, 0.4583, 1.0, 0.5417, 0.75, 0.5, 1.0, 0.5, 0.75, 0.5417, 0.75, 0.5833, 1.0, 0.5417, 1.0, 0.4167, 0.625, 0.375, 0.75, 0.375, 0.625, 0.4583, 0.625, 0.4167, 0.75, 0.4167, 0.625, 0.5, 0.625, 0.4583, 0.75, 0.4583, 0.625, 0.5, 0.625, 0.5417, 0.75, 0.5, 0.75, 0.5833, 0.625, 0.5417, 0.75, 0.5417, 0.625, 0.5833, 0.625, 0.625, 0.625, 0.625, 0.75, 0.625, 0.75, 0.625, 1.0, 0.5833, 1.0, 0.125, 0.625, 0.375, 0.625, 0.375, 0.75, 0.625, 0.625, 0.875, 0.625, 0.875, 0.75, 0.625, 0.0, 0.625, 0.125, 0.5833, 0.125, 0.375, 0.0, 0.4167, 0.0, 0.4167, 0.125, 0.4167, 0.0, 0.4583, 0.0, 0.4583, 0.125, 0.4583, 0.0, 0.5, 0.0, 0.5, 0.125, 0.5417, 0.0, 0.5417, 0.125, 0.5, 0.125, 0.5417, 0.0, 0.5833, 0.0, 0.5833, 0.125, 0.4167, 0.75, 0.4167, 1.0, 0.375, 1.0, 0.4583, 0.75, 0.4583, 1.0, 0.4167, 1.0, 0.4583, 0.75, 0.5, 0.75, 0.5, 1.0, 0.5417, 0.75, 0.5417, 1.0, 0.5, 1.0, 0.5417, 0.75, 0.5833, 0.75, 0.5833, 1.0, 0.4167, 0.625, 0.4167, 0.75, 0.375, 0.75, 0.4583, 0.625, 0.4583, 0.75, 0.4167, 0.75, 0.5, 0.625, 0.5, 0.75, 0.4583, 0.75, 0.5, 0.625, 0.5417, 0.625, 0.5417, 0.75, 0.5833, 0.625, 0.5833, 0.75, 0.5417, 0.75, 1.0, 0.75, 1.0, 1.0, 0.8333, 1.0, 0.8333, 0.75, 0.8333, 0.75, 0.8333, 1.0, 0.6667, 1.0, 0.6667, 0.75, 0.5833, 0.75, 0.5833, 1.0, 0.5, 1.0, 0.5, 0.75, 0.5, 0.75, 0.5, 1.0, 0.3333, 1.0, 0.3333, 0.75, 0.8333, 1.0, 1.0, 1.0, 1.0, 1.0, 0.8333, 1.0, 0.3333, 0.75, 0.3333, 1.0, 0.1667, 1.0, 0.1667, 0.75, 0.1667, 0.75, 0.1667, 1.0, -8.941e-08, 1.0, -8.941e-08, 0.75, 0.75, 0.49, 0.9578, 0.37, 0.9578, 0.13, 0.8539, 0.07, 0.75, 0.01, 0.5422, 0.13, 0.5422, 0.37, 0.1667, 0.5833, 0.1667, 0.75, -8.941e-08, 0.75, -8.941e-08, 0.5833, 0.3333, 0.5833, 0.3333, 0.75, 0.1667, 0.75, 0.1667, 0.5833, 0.5, 0.5833, 0.5, 0.75, 0.3333, 0.75, 0.3333, 0.5833, 0.5833, 0.5833, 0.5833, 0.75, 0.5, 0.75, 0.5, 0.5833, 0.8333, 0.5833, 0.8333, 0.75, 0.6667, 0.75, 0.6667, 0.5833, 1.0, 0.5833, 1.0, 0.75, 0.8333, 0.75, 0.8333, 0.5833, 0.6667, 0.5833, 0.6667, 0.75, 0.5833, 0.75, 0.5833, 0.5833, 0.6667, 0.75, 0.6667, 1.0, 0.5833, 1.0, 0.5833, 0.75, 0.4578, 0.37, 0.25, 0.49, 0.04215, 0.37, 0.04215, 0.13, 0.25, 0.01, 0.3539, 0.07, 0.4578, 0.13, 0.5833, 1.0, 0.6667, 1.0, 0.6667, 1.0, 0.5833, 1.0, -8.941e-08, 1.0, 0.1667, 1.0, 0.1667, 1.0, -8.941e-08, 1.0, 0.3333, 1.0, 0.5, 1.0, 0.5, 1.0, 0.3333, 1.0, 0.5, 1.0, 0.5833, 1.0, 0.5833, 1.0, 0.5, 1.0, 0.6667, 1.0, 0.8333, 1.0, 0.8333, 1.0, 0.6667, 1.0, 0.1667, 1.0, 0.3333, 1.0, 0.3333, 1.0, 0.1667, 1.0, 0.6667, 0.5, 0.6667, 0.5833, 0.5833, 0.5833, 0.5833, 0.5, 1.0, 0.5, 1.0, 0.5833, 0.8333, 0.5833, 0.8333, 0.5, 0.8333, 0.5, 0.8333, 0.5833, 0.6667, 0.5833, 0.6667, 0.5, 0.5833, 0.5, 0.5833, 0.5833, 0.5, 0.5833, 0.5, 0.5, 0.5, 0.5, 0.5, 0.5833, 0.3333, 0.5833, 0.3333, 0.5, 0.3333, 0.5, 0.3333, 0.5833, 0.1667, 0.5833, 0.1667, 0.5, 0.1667, 0.5, 0.1667, 0.5833, -8.941e-08, 0.5833, -8.941e-08, 0.5])
me_cube_004.materials.append(mat_leave)
me_cube_004.materials.append(mat_beetstem)
me_cube_004.use_remesh_fix_poles = True
me_cube_004.use_remesh_preserve_attributes = False
me_cube_004.use_mirror_vertex_groups = False
me_cube_004.update()

# ---- objects
ob_cube = bpy.data.objects.new('Cube', me_cube_001)
ob_cube_001 = bpy.data.objects.new('Cube.001', me_cube_002)
ob_cube_002 = bpy.data.objects.new('Cube.002', me_cube_003)
ob_sphere = bpy.data.objects.new('Sphere', me_sphere)
ob_cube_003 = bpy.data.objects.new('Cube.003', me_cube_004)

# ---- transforms, parenting, visibility, modifiers, constraints
ob_cube.location = (-0.5828, 0.592, 1.763)
ob_cube.rotation_euler = (-0.2526, -0.6275, -0.2881)
ob_cube.scale = (0.05441, 0.1498, 1.291)
ob_cube.lineart.crease_threshold = 0.0
_m = ob_cube.modifiers.new('Mirror', 'MIRROR')
_m.use_axis = (False, True, False)
_m.use_clip = True
ob_cube_001.location = (0.3876, 0.2732, 2.035)
ob_cube_001.rotation_euler = (0.0, -0.2766, -2.566)
ob_cube_001.scale = (0.05667, 0.156, 1.344)
ob_cube_001.lineart.crease_threshold = 0.0
_m = ob_cube_001.modifiers.new('Mirror', 'MIRROR')
_m.use_axis = (False, True, False)
_m.use_clip = True
ob_cube_002.location = (0.4387, -0.3668, 1.399)
ob_cube_002.rotation_euler = (8.507e-09, -0.5037, -3.917)
ob_cube_002.scale = (0.04246, 0.1169, 1.007)
ob_cube_002.lineart.crease_threshold = 0.0
_m = ob_cube_002.modifiers.new('Mirror', 'MIRROR')
_m.use_axis = (False, True, False)
_m.use_clip = True
ob_sphere.location = (0.0106, 0.004203, 0.09793)
ob_sphere.scale = (0.6488, 0.6488, 0.6488)
ob_sphere.lineart.crease_threshold = 0.0
ob_cube_003.location = (-0.3663, -0.3394, 1.938)
ob_cube_003.rotation_euler = (0.03102, -0.2765, 0.5859)
ob_cube_003.scale = (0.08315, 0.2289, 1.972)
ob_cube_003.lineart.crease_threshold = 0.0
_m = ob_cube_003.modifiers.new('Mirror', 'MIRROR')
_m.use_axis = (False, True, False)
_m.use_clip = True

# ---- collection membership
col_collection.objects.link(ob_cube)
col_collection.objects.link(ob_cube_001)
col_collection.objects.link(ob_cube_002)
col_collection.objects.link(ob_sphere)
col_collection.objects.link(ob_cube_003)

# ---- scene / render settings (as saved in the file)
scene.frame_start = 1; scene.frame_end = 250; scene.frame_set(1)
scene.render.engine = 'BLENDER_EEVEE_NEXT'
scene.cycles.use_denoising = False
scene.cycles.samples = 128
scene.cycles.sampling_pattern = 'TABULATED_SOBOL'
scene.cycles.use_adaptive_sampling = False
scene.cycles.use_light_tree = False
scene.view_settings.view_transform = 'Filmic'
bpy.context.view_layer.update()

# ---- added for rendering (the .blend has no active camera and no usable light): camera, sun
cam_auto = bpy.data.cameras.new('AutoCamera')
cam_auto.lens = 50.0
cam_auto.sensor_width = 36.0
cam_auto.clip_end = 1000.0
ob_auto_camera = bpy.data.objects.new('AutoCamera', cam_auto)
scene.collection.objects.link(ob_auto_camera)
ob_auto_camera.location = (6.34517, -7.83812, 7.37065)
ob_auto_camera.rotation_euler = (1.09748, -7.21219e-08, 0.694738)
scene.camera = ob_auto_camera
light_auto_sun = bpy.data.lights.new('AutoSun', 'SUN')
light_auto_sun.energy = 3.0
light_auto_sun.angle = 0.0523599
ob_auto_sun = bpy.data.objects.new('AutoSun', light_auto_sun)
scene.collection.objects.link(ob_auto_sun)
ob_auto_sun.rotation_euler = (0.872665, 0.174533, 0.523599)
bpy.context.view_layer.update()
